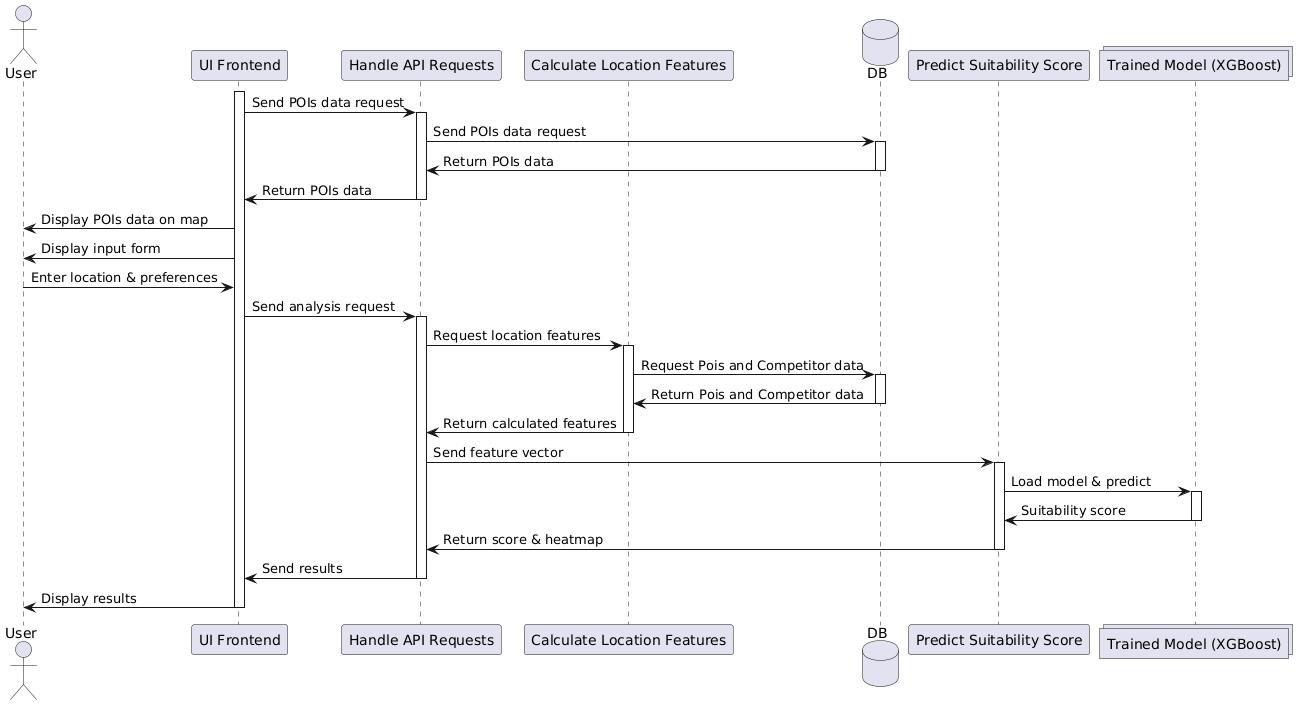

The diagram above was rendered by PlantUML. Its source (embedded in the PNG):
@startuml
actor       User                  as Foo1
participant    "UI Frontend"          as Foo2
participant "Handle API Requests" as Foo
participant     "Calculate Location Features" as Foo3
database    "DB"          as Foo5
participant     "Predict Suitability Score"   as Foo4
collections "Trained Model (XGBoost)" as Foo6

activate Foo2
Foo2 -> Foo : Send POIs data request
activate Foo
Foo -> Foo5 : Send POIs data request
activate Foo5
Foo5 -> Foo : Return POIs data
deactivate Foo5
Foo -> Foo2 : Return POIs data
deactivate Foo

Foo2 -> Foo1 : Display POIs data on map
Foo2 -> Foo1 : Display input form
Foo1 -> Foo2 : Enter location & preferences

Foo2 -> Foo : Send analysis request
activate Foo
Foo -> Foo3 : Request location features
activate Foo3
Foo3 -> Foo5 : Request Pois and Competitor data
activate Foo5
Foo5 -> Foo3 : Return Pois and Competitor data
deactivate Foo5
Foo3 -> Foo : Return calculated features
deactivate Foo3
Foo -> Foo4 : Send feature vector
activate Foo4
Foo4 -> Foo6 : Load model & predict
activate Foo6
Foo6 -> Foo4 : Suitability score
deactivate Foo6
Foo4 -> Foo : Return score & heatmap
deactivate Foo4

Foo -> Foo2 : Send results
deactivate Foo
Foo2 -> Foo1 : Display results
deactivate Foo2
@enduml